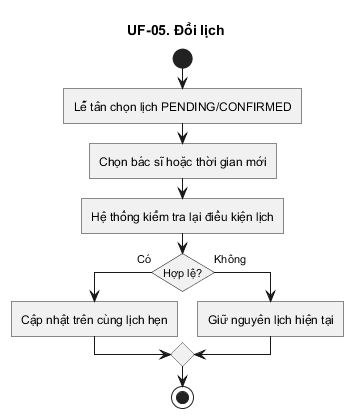

The diagram above was rendered by PlantUML. Its source (embedded in the PNG):
@startuml
title UF-05. Đổi lịch
skinparam linetype ortho
skinparam shadowing false
skinparam roundcorner 0
skinparam conditionStyle InsideDiamond
skinparam conditionEndStyle diamond
start
:Lễ tân chọn lịch PENDING/CONFIRMED;
:Chọn bác sĩ hoặc thời gian mới;
:Hệ thống kiểm tra lại điều kiện lịch;
if (Hợp lệ?) then (Có)
  :Cập nhật trên cùng lịch hẹn;
else (Không)
  :Giữ nguyên lịch hiện tại;
endif
stop
@enduml